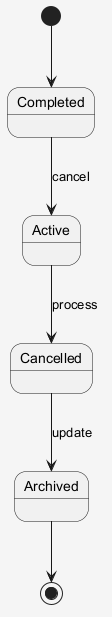

The diagram above was rendered by PlantUML. Its source (embedded in the PNG):
@startuml
skinparam shadowing false
skinparam backgroundColor #F5F5F5
[*] --> Completed
Completed --> Active : cancel
Active --> Cancelled : process
Cancelled --> Archived : update
Archived --> [*]
@enduml